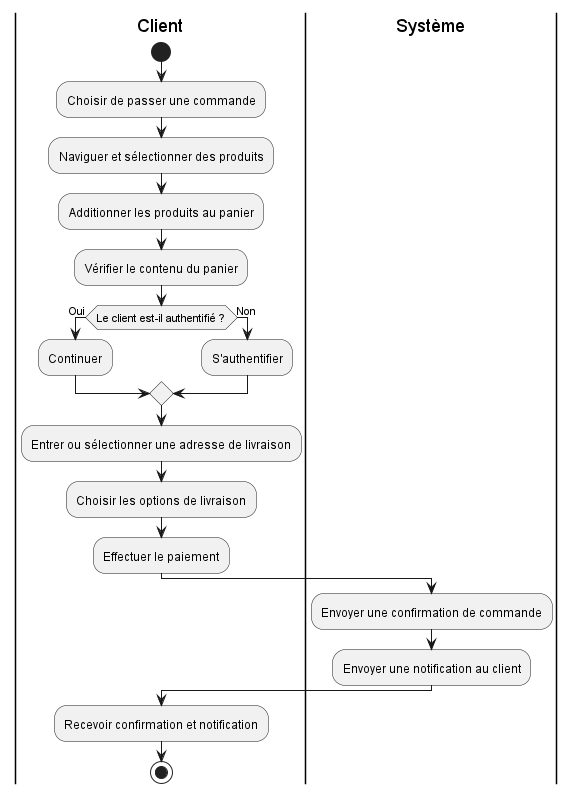

The diagram above was rendered by PlantUML. Its source (embedded in the PNG):
@startuml
|Client|
start
:Choisir de passer une commande;

:Naviguer et sélectionner des produits;
:Additionner les produits au panier;

:Vérifier le contenu du panier;
if (Le client est-il authentifié ?) then (Oui)
    :Continuer;
else (Non)
    :S'authentifier;
endif

:Entrer ou sélectionner une adresse de livraison;

:Choisir les options de livraison;

:Effectuer le paiement;

|Système|
:Envoyer une confirmation de commande;
:Envoyer une notification au client;

|Client|
:Recevoir confirmation et notification;
stop
@enduml